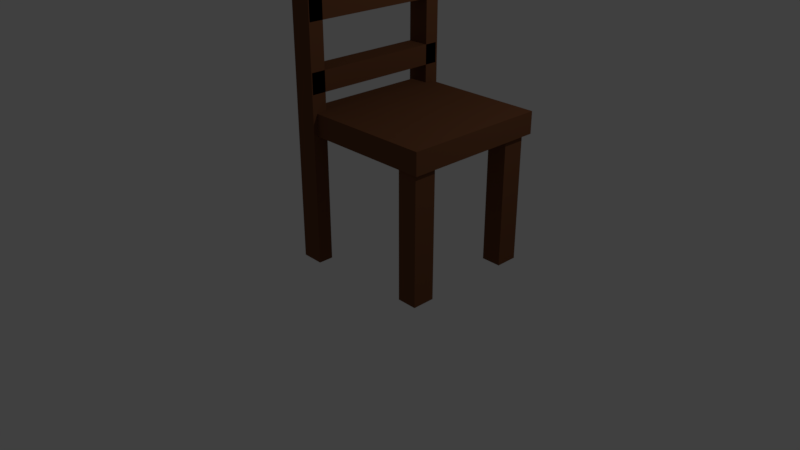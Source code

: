 # Source: Chair.blend  (saved by Blender 2.79.0; exported with 4.5.12 LTS)
import bpy
from mathutils import Matrix  # noqa: F401  (used for matrix-valued properties, if any)

bpy.ops.wm.read_factory_settings(use_empty=True)
scene = bpy.context.scene
scene.name = 'Scene'

# ---- collections
col_collection_1 = bpy.data.collections.new('Collection 1'); scene.collection.children.link(col_collection_1)

# ---- materials (node trees are filled in below, after node groups)
mat_material_001 = bpy.data.materials.new('Material.001')
mat_material_001.alpha_threshold = 0.0
mat_material_001.use_transparent_shadow = False
mat_material_001.diffuse_color = (0.1626, 0.06416, 0.02892, 1.0)
mat_material_001.roughness = 0.5
mat_material_001.specular_intensity = 0.4502

# ---- material node trees

# ---- world
world_world = bpy.data.worlds.new('World'); scene.world = world_world
world_world.color = (0.05088, 0.05088, 0.05088)
world_world.use_sun_shadow = False
world_world.sun_shadow_jitter_overblur = 0.0
world_world.cycles.sampling_method = 'MANUAL'

# ---- cameras
cam_camera = bpy.data.cameras.new('Camera')
cam_camera.clip_end = 100.0
cam_camera.lens = 35.0
cam_camera.sensor_width = 32.0
cam_camera.sensor_height = 18.0
cam_camera.ortho_scale = 7.314
cam_camera.dof.focus_distance = 0.0
cam_camera.dof.aperture_fstop = 128.0

# ---- lights
light_lamp = bpy.data.lights.new('Lamp', 'POINT')
light_lamp.transmission_factor = 0.0
light_lamp.cutoff_distance = 30.0
light_lamp.energy = 100.0
light_lamp.shadow_buffer_clip_start = 1.001
light_lamp.shadow_soft_size = 0.1
light_lamp.shadow_maximum_resolution = 0.006
light_lamp.use_absolute_resolution = True

# ---- meshes
me_cube_003 = bpy.data.meshes.new('Cube.003')
me_cube_003.from_pydata([(-1.0, -0.8986, -1.031), (-1.0, -0.8986, 0.9687), (-1.0, 1.101, -1.031), (-1.0, 1.101, 0.9687), (1.0, -0.8986, -1.031), (1.0, -0.8986, 0.9687), (1.0, 1.101, -1.031), (1.0, 1.101, 0.9687), (12.01, 9.951, -0.5684), (12.01, 18.89, -0.5684), (10.23, 9.951, -0.5684), (10.23, 18.89, -0.5684), (12.01, 9.951, -0.8631), (12.01, 18.89, -0.8631), (10.23, 9.951, -0.8631), (10.23, 18.89, -0.8631), (12.01, 9.951, 0.9018), (12.01, 18.89, 0.9018), (10.23, 9.951, 0.9018), (10.23, 18.89, 0.9018), (12.01, 9.951, 0.6072), (12.01, 18.89, 0.6072), (10.23, 9.951, 0.6072), (10.23, 18.89, 0.6072), (-0.6617, 11.09, 0.9302), (-0.6617, 9.75, 0.9302), (-0.6617, 11.09, -0.977), (-0.6617, 9.75, -0.977), (12.28, 11.09, 0.9302), (12.28, 9.75, 0.9302), (12.28, 11.09, -0.977), (12.28, 9.75, -0.977), (-1.0, 7.403, -1.027), (-1.0, 7.403, 0.9813), (-1.0, 8.636, -1.027), (-1.0, 8.636, 0.9813), (1.0, 7.403, -1.027), (1.0, 7.403, 0.9813), (1.0, 8.636, -1.027), (1.0, 8.636, 0.9813), (-1.0, 3.339, -1.025), (-1.0, 3.339, 0.9833), (-1.0, 4.675, -1.025), (-1.0, 4.675, 0.9833), (1.0, 3.339, -1.025), (1.0, 3.339, 0.9833), (1.0, 4.675, -1.025), (1.0, 4.675, 0.9833), (-1.0, 18.98, 0.7956), (-1.0, -0.891, 0.7956), (-1.0, 18.98, 0.9924), (-1.0, -0.891, 0.9924), (1.0, 18.98, 0.7956), (1.0, -0.891, 0.7956), (1.0, 18.98, 0.9924), (1.0, -0.891, 0.9924), (-1.0, 18.98, -1.053), (-1.0, -0.891, -1.053), (-1.0, 18.98, -0.8561), (-1.0, -0.891, -0.8561), (1.0, 18.98, -1.053), (1.0, -0.891, -1.053), (1.0, 18.98, -0.8561), (1.0, -0.891, -0.8561)], [], [(0, 1, 3, 2), (2, 3, 7, 6), (6, 7, 5, 4), (4, 5, 1, 0), (2, 6, 4, 0), (7, 3, 1, 5), (8, 9, 11, 10), (10, 11, 15, 14), (14, 15, 13, 12), (12, 13, 9, 8), (10, 14, 12, 8), (15, 11, 9, 13), (16, 17, 19, 18), (18, 19, 23, 22), (22, 23, 21, 20), (20, 21, 17, 16), (18, 22, 20, 16), (23, 19, 17, 21), (24, 26, 27, 25), (26, 30, 31, 27), (30, 28, 29, 31), (28, 24, 25, 29), (26, 24, 28, 30), (31, 29, 25, 27), (32, 33, 35, 34), (34, 35, 39, 38), (38, 39, 37, 36), (36, 37, 33, 32), (34, 38, 36, 32), (39, 35, 33, 37), (40, 41, 43, 42), (42, 43, 47, 46), (46, 47, 45, 44), (44, 45, 41, 40), (42, 46, 44, 40), (47, 43, 41, 45), (48, 49, 51, 50), (50, 51, 55, 54), (54, 55, 53, 52), (52, 53, 49, 48), (50, 54, 52, 48), (55, 51, 49, 53), (56, 57, 59, 58), (58, 59, 63, 62), (62, 63, 61, 60), (60, 61, 57, 56), (58, 62, 60, 56), (63, 59, 57, 61)])
me_cube_003.materials.append(mat_material_001)
me_cube_003.use_remesh_preserve_volume = False
me_cube_003.use_remesh_preserve_attributes = False
me_cube_003.use_mirror_vertex_groups = False
me_cube_003.update()

# ---- objects
ob_cube_002 = bpy.data.objects.new('Cube.002', me_cube_003)
ob_lamp = bpy.data.objects.new('Lamp', light_lamp)
ob_camera = bpy.data.objects.new('Camera', cam_camera)

# ---- transforms, parenting, visibility, modifiers, constraints
ob_cube_002.location = (0.0, 0.03516, 3.792)
ob_cube_002.rotation_euler = (1.571, -0.0, 0.0)
ob_cube_002.scale = (0.1394, -0.2014, 0.9461)
ob_cube_002.lineart.crease_threshold = 0.0
ob_lamp.location = (4.076, 1.005, 5.605)
ob_lamp.rotation_euler = (0.6503, 0.05522, 1.866)
ob_lamp.lock_rotations_4d = False
ob_lamp.empty_display_type = 'ARROWS'
ob_lamp.color = (0.0, 0.0, 0.0, 0.0)
ob_lamp.lineart.crease_threshold = 0.0
ob_camera.location = (7.481, -6.508, 5.045)
ob_camera.rotation_euler = (1.109, 0.0, 0.8149)
ob_camera.lock_rotations_4d = False
ob_camera.empty_display_type = 'ARROWS'
ob_camera.color = (0.0, 0.0, 0.0, 0.0)
ob_camera.display_type = 'WIRE'
ob_camera.lineart.crease_threshold = 0.0

# ---- collection membership
col_collection_1.objects.link(ob_cube_002)
col_collection_1.objects.link(ob_lamp)
col_collection_1.objects.link(ob_camera)

# ---- scene / render settings (as saved in the file)
scene.camera = ob_camera
scene.frame_start = 1; scene.frame_end = 250; scene.frame_set(1)
scene.render.engine = 'BLENDER_EEVEE_NEXT'
scene.render.resolution_percentage = 50
scene.render.dither_intensity = 0.0
scene.cycles.use_denoising = False
scene.cycles.samples = 128
scene.cycles.sampling_pattern = 'TABULATED_SOBOL'
scene.cycles.use_adaptive_sampling = False
scene.cycles.use_light_tree = False
scene.cycles.blur_glossy = 0.0
scene.cycles.sample_clamp_indirect = 0.0
scene.view_settings.view_transform = 'Standard'
bpy.context.view_layer.update()
